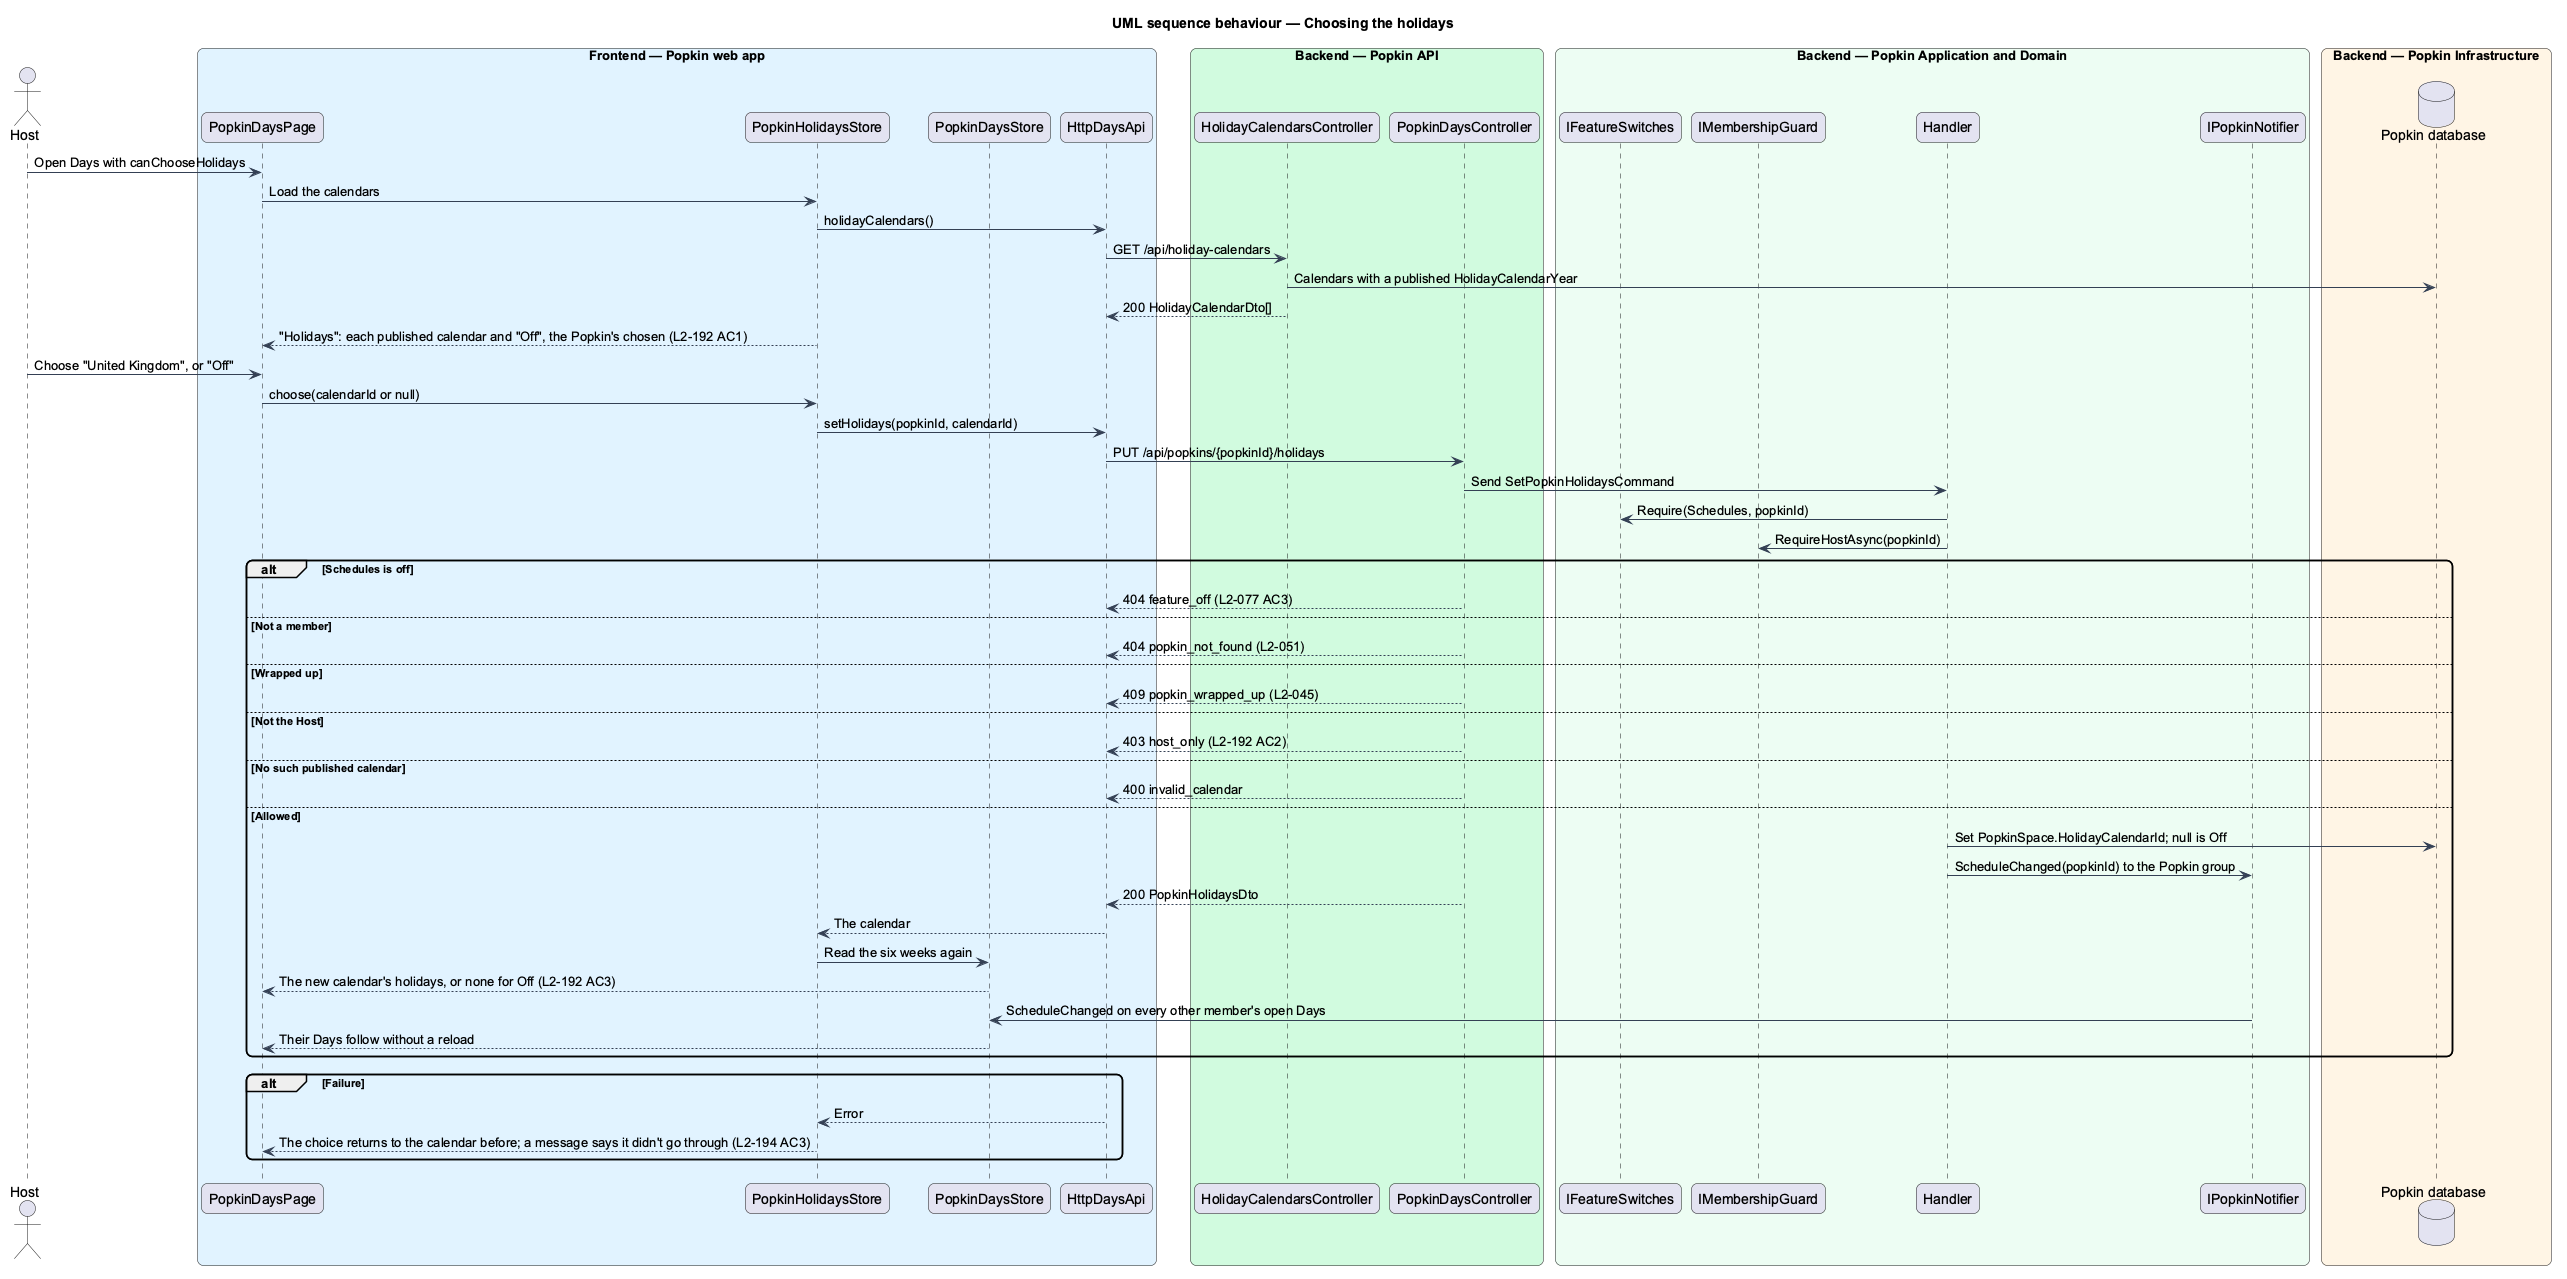

The diagram above was rendered by PlantUML. Its source (embedded in the PNG):
@startuml
title UML sequence behaviour — Choosing the holidays
skinparam backgroundColor #FFFFFF
skinparam shadowing false
skinparam roundcorner 12
skinparam defaultFontName Arial
skinparam ArrowColor #344054
actor "Host" as actor
box "Frontend — Popkin web app" #E0F2FE
  participant "PopkinDaysPage" as page
  participant "PopkinHolidaysStore" as hstore
  participant "PopkinDaysStore" as dstore
  participant "HttpDaysApi" as client
end box
box "Backend — Popkin API" #D1FADF
  participant "HolidayCalendarsController" as calctrl
  participant "PopkinDaysController" as controller
end box
box "Backend — Popkin Application and Domain" #ECFDF3
  participant "IFeatureSwitches" as switches
  participant "IMembershipGuard" as guard
  participant "Handler" as handler
  participant "IPopkinNotifier" as notifier
end box
box "Backend — Popkin Infrastructure" #FFF4E5
  database "Popkin database" as db
end box
actor -> page : Open Days with canChooseHolidays
page -> hstore : Load the calendars
hstore -> client : holidayCalendars()
client -> calctrl : GET /api/holiday-calendars
calctrl -> db : Calendars with a published HolidayCalendarYear
calctrl --> client : 200 HolidayCalendarDto[]
hstore --> page : "Holidays": each published calendar and "Off", the Popkin's chosen (L2-192 AC1)
actor -> page : Choose "United Kingdom", or "Off"
page -> hstore : choose(calendarId or null)
hstore -> client : setHolidays(popkinId, calendarId)
client -> controller : PUT /api/popkins/{popkinId}/holidays
controller -> handler : Send SetPopkinHolidaysCommand
handler -> switches : Require(Schedules, popkinId)
handler -> guard : RequireHostAsync(popkinId)
alt Schedules is off
  controller --> client : 404 feature_off (L2-077 AC3)
else Not a member
  controller --> client : 404 popkin_not_found (L2-051)
else Wrapped up
  controller --> client : 409 popkin_wrapped_up (L2-045)
else Not the Host
  controller --> client : 403 host_only (L2-192 AC2)
else No such published calendar
  controller --> client : 400 invalid_calendar
else Allowed
  handler -> db : Set PopkinSpace.HolidayCalendarId; null is Off
  handler -> notifier : ScheduleChanged(popkinId) to the Popkin group
  controller --> client : 200 PopkinHolidaysDto
  client --> hstore : The calendar
  hstore -> dstore : Read the six weeks again
  dstore --> page : The new calendar's holidays, or none for Off (L2-192 AC3)
  notifier -> dstore : ScheduleChanged on every other member's open Days
  dstore --> page : Their Days follow without a reload
end
alt Failure
  client --> hstore : Error
  hstore --> page : The choice returns to the calendar before; a message says it didn't go through (L2-194 AC3)
end
@enduml